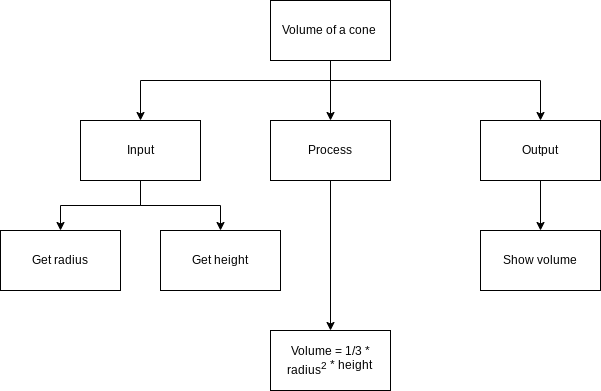

The diagram above was exported from draw.io. Its source (the exported page's mxGraphModel, read from the mxfile embedded in the PNG):
<mxGraphModel dx="540" dy="442" grid="1" gridSize="10" guides="1" tooltips="1" connect="1" arrows="1" fold="1" page="1" pageScale="1" pageWidth="850" pageHeight="1100" math="0" shadow="0">
  <root>
    <mxCell id="0" />
    <mxCell id="1" parent="0" />
    <mxCell id="10" style="edgeStyle=none;html=1;entryX=0.5;entryY=0;entryDx=0;entryDy=0;" edge="1" parent="1" source="2" target="8">
      <mxGeometry relative="1" as="geometry" />
    </mxCell>
    <mxCell id="12" style="edgeStyle=orthogonalEdgeStyle;html=1;entryX=0.5;entryY=0;entryDx=0;entryDy=0;rounded=0;" edge="1" parent="1" source="2" target="7">
      <mxGeometry relative="1" as="geometry">
        <mxPoint x="560" y="270" as="targetPoint" />
        <Array as="points">
          <mxPoint x="350" y="230" />
          <mxPoint x="560" y="230" />
        </Array>
      </mxGeometry>
    </mxCell>
    <mxCell id="18" style="edgeStyle=orthogonalEdgeStyle;rounded=0;html=1;" edge="1" parent="1" source="2" target="9">
      <mxGeometry relative="1" as="geometry">
        <Array as="points">
          <mxPoint x="350" y="230" />
          <mxPoint x="160" y="230" />
        </Array>
      </mxGeometry>
    </mxCell>
    <mxCell id="2" value="Volume of a cone&amp;nbsp;" style="rounded=0;whiteSpace=wrap;html=1;" parent="1" vertex="1">
      <mxGeometry x="290" y="150" width="120" height="60" as="geometry" />
    </mxCell>
    <mxCell id="3" value="Show volume" style="rounded=0;whiteSpace=wrap;html=1;" parent="1" vertex="1">
      <mxGeometry x="500" y="380" width="120" height="60" as="geometry" />
    </mxCell>
    <mxCell id="4" value="Volume = 1/3 * radius&lt;sup&gt;2&lt;span style=&quot;font-size: 12px&quot;&gt;&amp;nbsp;* height&lt;/span&gt;&lt;/sup&gt;&lt;span style=&quot;font-size: 8.33333px&quot;&gt;&amp;nbsp;&lt;/span&gt;" style="rounded=0;whiteSpace=wrap;html=1;" parent="1" vertex="1">
      <mxGeometry x="290" y="480" width="120" height="60" as="geometry" />
    </mxCell>
    <mxCell id="5" value="Get height" style="rounded=0;whiteSpace=wrap;html=1;" parent="1" vertex="1">
      <mxGeometry x="180" y="380" width="120" height="60" as="geometry" />
    </mxCell>
    <mxCell id="6" value="Get radius" style="rounded=0;whiteSpace=wrap;html=1;" parent="1" vertex="1">
      <mxGeometry x="20" y="380" width="120" height="60" as="geometry" />
    </mxCell>
    <mxCell id="16" style="edgeStyle=orthogonalEdgeStyle;rounded=0;html=1;entryX=0.5;entryY=0;entryDx=0;entryDy=0;" edge="1" parent="1" target="3">
      <mxGeometry relative="1" as="geometry">
        <mxPoint x="560" y="330" as="sourcePoint" />
        <mxPoint x="560" y="420" as="targetPoint" />
      </mxGeometry>
    </mxCell>
    <mxCell id="7" value="Output" style="rounded=0;whiteSpace=wrap;html=1;" parent="1" vertex="1">
      <mxGeometry x="500" y="270" width="120" height="60" as="geometry" />
    </mxCell>
    <mxCell id="15" style="edgeStyle=orthogonalEdgeStyle;rounded=0;html=1;" edge="1" parent="1" source="8" target="4">
      <mxGeometry relative="1" as="geometry" />
    </mxCell>
    <mxCell id="8" value="Process" style="rounded=0;whiteSpace=wrap;html=1;" parent="1" vertex="1">
      <mxGeometry x="290" y="270" width="120" height="60" as="geometry" />
    </mxCell>
    <mxCell id="13" style="edgeStyle=orthogonalEdgeStyle;rounded=0;html=1;entryX=0.5;entryY=0;entryDx=0;entryDy=0;" edge="1" parent="1" source="9" target="6">
      <mxGeometry relative="1" as="geometry">
        <mxPoint x="80" y="380" as="targetPoint" />
      </mxGeometry>
    </mxCell>
    <mxCell id="14" style="edgeStyle=orthogonalEdgeStyle;rounded=0;html=1;" edge="1" parent="1" source="9" target="5">
      <mxGeometry relative="1" as="geometry" />
    </mxCell>
    <mxCell id="9" value="Input" style="rounded=0;whiteSpace=wrap;html=1;" parent="1" vertex="1">
      <mxGeometry x="100" y="270" width="120" height="60" as="geometry" />
    </mxCell>
  </root>
</mxGraphModel>